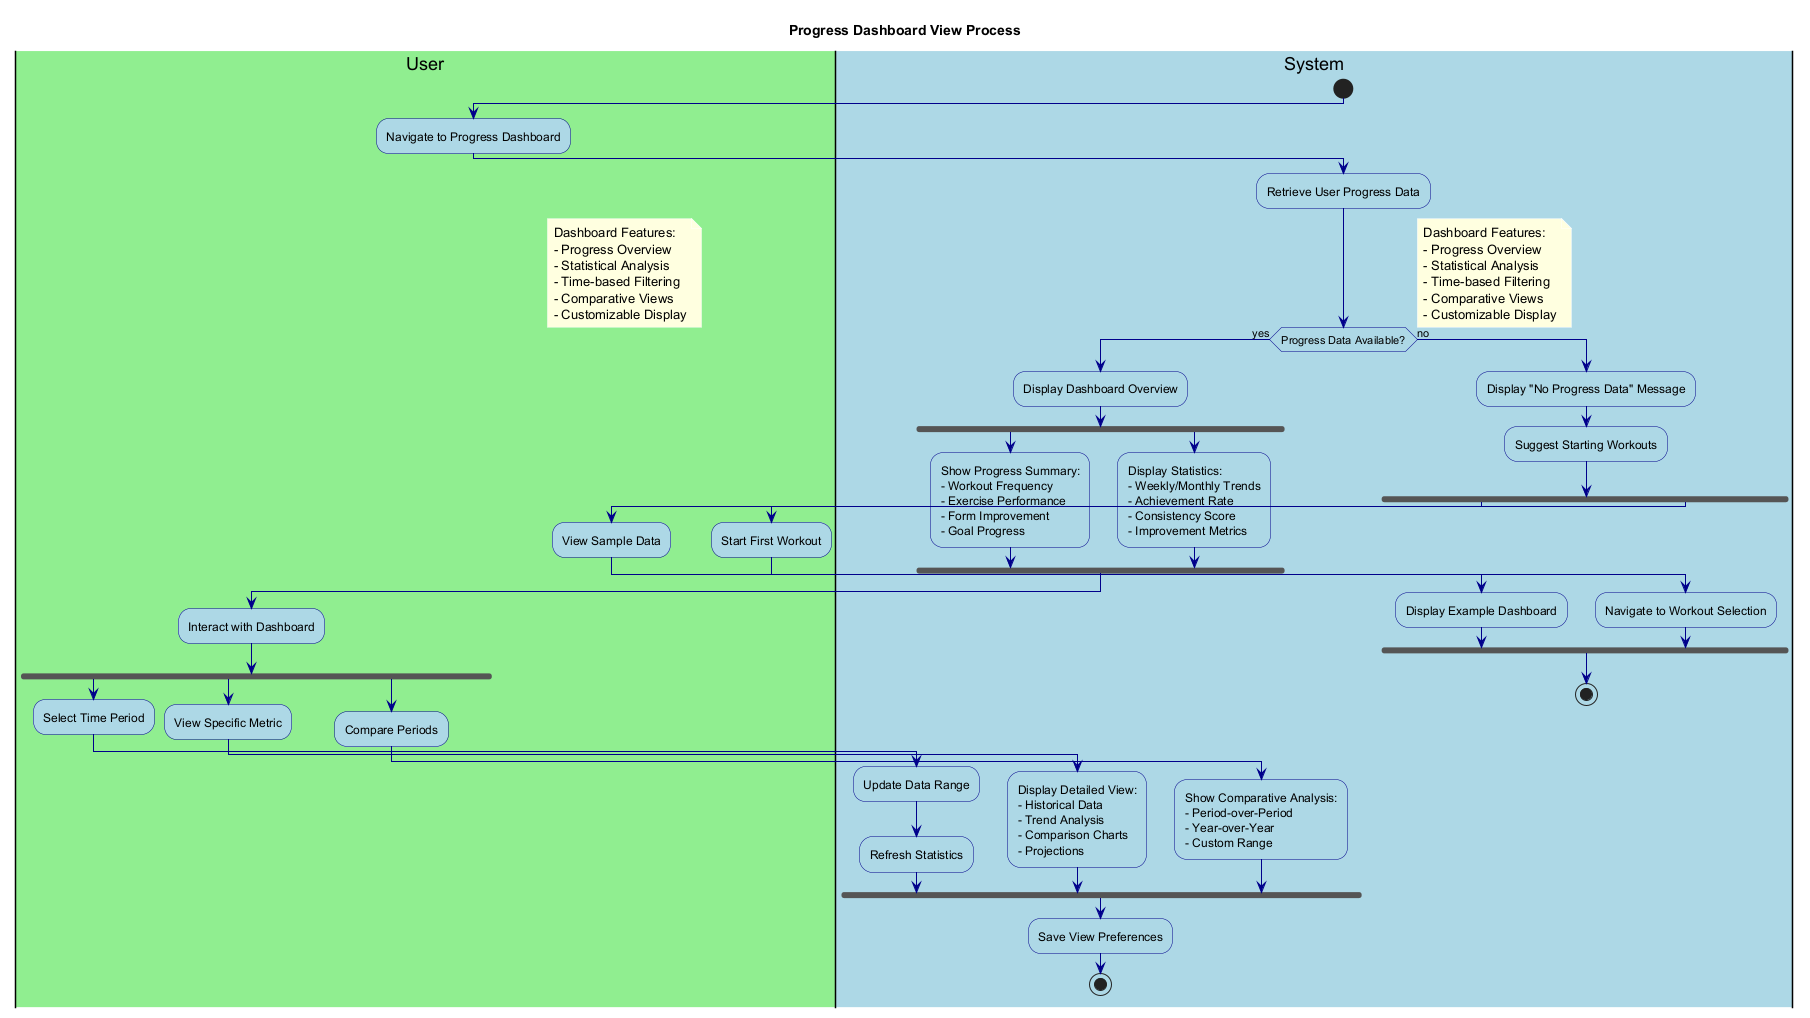

The diagram above was rendered by PlantUML. Its source (embedded in the PNG):
@startuml DashboardView

' Styling
skinparam backgroundColor white
skinparam activity {
    BackgroundColor LightBlue
    BorderColor DarkBlue
    FontColor Black
}
skinparam arrow {
    Color DarkBlue
    FontColor Black
}
skinparam note {
    BackgroundColor LightYellow
    BorderColor DarkYellow
    FontColor Black
}

title Progress Dashboard View Process

|#LightGreen|User|
|#LightBlue|System|

start

|User|
:Navigate to Progress Dashboard;

|System|
:Retrieve User Progress Data;

if (Progress Data Available?) then (yes)
  :Display Dashboard Overview;
  
  fork
    :Show Progress Summary:
    - Workout Frequency
    - Exercise Performance
    - Form Improvement
    - Goal Progress;
  fork again
    :Display Statistics:
    - Weekly/Monthly Trends
    - Achievement Rate
    - Consistency Score
    - Improvement Metrics;
  end fork
  
  |User|
  :Interact with Dashboard;
  
  fork
    |User|
    :Select Time Period;
    
    |System|
    :Update Data Range;
    :Refresh Statistics;
  fork again
    |User|
    :View Specific Metric;
    
    |System|
    :Display Detailed View:
    - Historical Data
    - Trend Analysis
    - Comparison Charts
    - Projections;
  fork again
    |User|
    :Compare Periods;
    
    |System|
    :Show Comparative Analysis:
    - Period-over-Period
    - Year-over-Year
    - Custom Range;
  end fork
  
  |System|
  :Save View Preferences;
  
  stop
else (no)
  :Display "No Progress Data" Message;
  :Suggest Starting Workouts;
  
  fork
    |User|
    :View Sample Data;
    
    |System|
    :Display Example Dashboard;
  fork again
    |User|
    :Start First Workout;
    
    |System|
    :Navigate to Workout Selection;
  end fork
  
  stop
endif

note right
  Dashboard Features:
  - Progress Overview
  - Statistical Analysis
  - Time-based Filtering
  - Comparative Views
  - Customizable Display
end note

@enduml